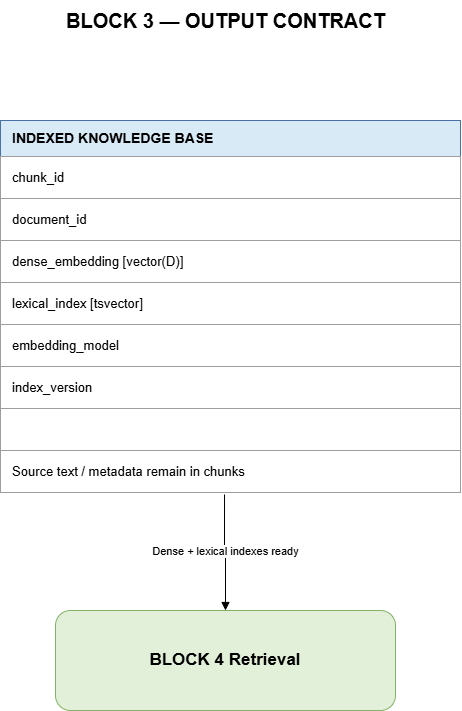

The diagram above was exported from draw.io. Its source (the exported page's mxGraphModel, read from the mxfile embedded in the PNG):
<mxGraphModel dx="1368" dy="754" grid="1" gridSize="10" guides="1" tooltips="1" connect="1" arrows="1" fold="1" page="1" pageScale="1" pageWidth="1169" pageHeight="827" math="0" shadow="0">
  <root>
    <mxCell id="0" />
    <mxCell id="1" parent="0" />
    <mxCell id="p3_title" parent="1" style="text;html=1;align=center;verticalAlign=middle;fontSize=20;fontStyle=1;fontColor=#000000;" value="BLOCK 3 — OUTPUT CONTRACT" vertex="1">
      <mxGeometry height="40" width="450" x="350" y="40" as="geometry" />
    </mxCell>
    <mxCell id="out_h" parent="1" style="rounded=0;whiteSpace=wrap;html=1;fillColor=#d9eaf7;strokeColor=#4a6fa5;fontColor=#000000;align=left;verticalAlign=middle;spacingLeft=10;fontSize=14;fontStyle=1;" value="INDEXED KNOWLEDGE BASE" vertex="1">
      <mxGeometry height="36" width="460" x="350" y="160" as="geometry" />
    </mxCell>
    <mxCell id="out_r0" parent="1" style="rounded=0;whiteSpace=wrap;html=1;fillColor=#ffffff;strokeColor=#9e9e9e;fontColor=#000000;align=left;verticalAlign=middle;spacingLeft=10;fontSize=13;" value="chunk_id" vertex="1">
      <mxGeometry height="42" width="460" x="350" y="196" as="geometry" />
    </mxCell>
    <mxCell id="out_r1" parent="1" style="rounded=0;whiteSpace=wrap;html=1;fillColor=#ffffff;strokeColor=#9e9e9e;fontColor=#000000;align=left;verticalAlign=middle;spacingLeft=10;fontSize=13;" value="document_id" vertex="1">
      <mxGeometry height="42" width="460" x="350" y="238" as="geometry" />
    </mxCell>
    <mxCell id="out_r2" parent="1" style="rounded=0;whiteSpace=wrap;html=1;fillColor=#ffffff;strokeColor=#9e9e9e;fontColor=#000000;align=left;verticalAlign=middle;spacingLeft=10;fontSize=13;" value="dense_embedding  [vector(D)]" vertex="1">
      <mxGeometry height="42" width="460" x="350" y="280" as="geometry" />
    </mxCell>
    <mxCell id="out_r3" parent="1" style="rounded=0;whiteSpace=wrap;html=1;fillColor=#ffffff;strokeColor=#9e9e9e;fontColor=#000000;align=left;verticalAlign=middle;spacingLeft=10;fontSize=13;" value="lexical_index  [tsvector]" vertex="1">
      <mxGeometry height="42" width="460" x="350" y="322" as="geometry" />
    </mxCell>
    <mxCell id="out_r4" parent="1" style="rounded=0;whiteSpace=wrap;html=1;fillColor=#ffffff;strokeColor=#9e9e9e;fontColor=#000000;align=left;verticalAlign=middle;spacingLeft=10;fontSize=13;" value="embedding_model" vertex="1">
      <mxGeometry height="42" width="460" x="350" y="364" as="geometry" />
    </mxCell>
    <mxCell id="out_r5" parent="1" style="rounded=0;whiteSpace=wrap;html=1;fillColor=#ffffff;strokeColor=#9e9e9e;fontColor=#000000;align=left;verticalAlign=middle;spacingLeft=10;fontSize=13;" value="index_version" vertex="1">
      <mxGeometry height="42" width="460" x="350" y="406" as="geometry" />
    </mxCell>
    <mxCell id="out_r6" parent="1" style="rounded=0;whiteSpace=wrap;html=1;fillColor=#ffffff;strokeColor=#9e9e9e;fontColor=#000000;align=left;verticalAlign=middle;spacingLeft=10;fontSize=13;" value="" vertex="1">
      <mxGeometry height="42" width="460" x="350" y="448" as="geometry" />
    </mxCell>
    <mxCell id="out_r7" parent="1" style="rounded=0;whiteSpace=wrap;html=1;fillColor=#ffffff;strokeColor=#9e9e9e;fontColor=#000000;align=left;verticalAlign=middle;spacingLeft=10;fontSize=13;" value="Source text / metadata remain in chunks" vertex="1">
      <mxGeometry height="42" width="460" x="350" y="490" as="geometry" />
    </mxCell>
    <mxCell id="block4" parent="1" style="rounded=1;whiteSpace=wrap;html=1;fillColor=#e2f0d9;strokeColor=#82b366;fontColor=#000000;align=center;verticalAlign=middle;fontSize=17;fontStyle=1;" value="BLOCK 4 Retrieval" vertex="1">
      <mxGeometry height="100" width="340" x="405" y="650" as="geometry" />
    </mxCell>
    <mxCell id="p3e1" edge="1" parent="1" source="out_r7" style="edgeStyle=orthogonalEdgeStyle;rounded=0;orthogonalLoop=1;jettySize=auto;html=1;endArrow=block;endFill=1;exitX=0.487;exitY=1.048;exitDx=0;exitDy=0;exitPerimeter=0;" target="block4" value="Dense + lexical indexes ready">
      <mxGeometry relative="1" as="geometry">
        <mxPoint x="575" y="540" as="sourcePoint" />
      </mxGeometry>
    </mxCell>
  </root>
</mxGraphModel>